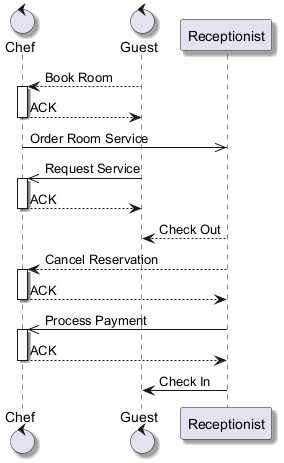

The diagram above was rendered by PlantUML. Its source (embedded in the PNG):
@startuml
skinparam backgroundColor #FFFFFF
skinparam classBackgroundColor #F3E5F5
skinparam classBorderColor #6A1B9A
skinparam shadowing true
control "Chef" as C
control "Guest" as G
participant "Receptionist" as R
G --> C : Book Room
activate C
C --> G : ACK
deactivate C
C ->> R : Order Room Service
G ->> C : Request Service
activate C
C --> G : ACK
deactivate C
R --> G : Check Out
R --> C : Cancel Reservation
activate C
C --> R : ACK
deactivate C
R ->> C : Process Payment
activate C
C --> R : ACK
deactivate C
R -> G : Check In
@enduml